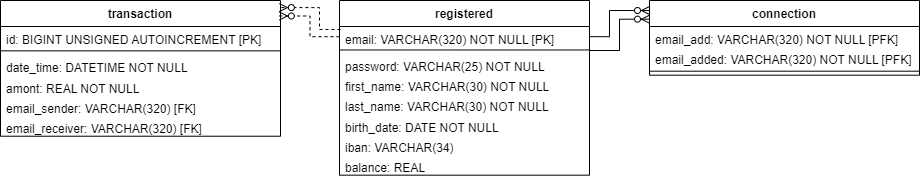

The diagram above was exported from draw.io. Its source (the exported page's mxGraphModel, read from the mxfile embedded in the PNG):
<mxGraphModel dx="1182" dy="834" grid="1" gridSize="10" guides="1" tooltips="1" connect="1" arrows="1" fold="1" page="1" pageScale="1" pageWidth="827" pageHeight="1169" math="0" shadow="0">
  <root>
    <mxCell id="0" />
    <mxCell id="1" parent="0" />
    <mxCell id="eUvNj103EAFzk9UbeLGO-1" value="transaction" style="swimlane;fontStyle=1;align=center;verticalAlign=top;childLayout=stackLayout;horizontal=1;startSize=26;horizontalStack=0;resizeParent=1;resizeParentMax=0;resizeLast=0;collapsible=1;marginBottom=0;" parent="1" vertex="1">
      <mxGeometry x="11" y="10" width="280" height="135.71819645732685" as="geometry" />
    </mxCell>
    <mxCell id="mlkgJIJcvAuagcrukaCh-1" value="id: BIGINT UNSIGNED AUTOINCREMENT [PK]" style="text;strokeColor=none;fillColor=none;align=left;verticalAlign=top;spacingLeft=4;spacingRight=4;overflow=hidden;rotatable=0;points=[[0,0.5],[1,0.5]];portConstraint=eastwest;" parent="eUvNj103EAFzk9UbeLGO-1" vertex="1">
      <mxGeometry y="26" width="280" height="20.343639291465372" as="geometry" />
    </mxCell>
    <mxCell id="eUvNj103EAFzk9UbeLGO-3" value="" style="line;strokeWidth=1;fillColor=none;align=left;verticalAlign=middle;spacingTop=-1;spacingLeft=3;spacingRight=3;rotatable=0;labelPosition=right;points=[];portConstraint=eastwest;" parent="eUvNj103EAFzk9UbeLGO-1" vertex="1">
      <mxGeometry y="46.34363929146537" width="280" height="8" as="geometry" />
    </mxCell>
    <mxCell id="H9BBEMSUz5GwpzN0ryws-1" value="date_time: DATETIME NOT NULL " style="text;strokeColor=none;fillColor=none;align=left;verticalAlign=top;spacingLeft=4;spacingRight=4;overflow=hidden;rotatable=0;points=[[0,0.5],[1,0.5]];portConstraint=eastwest;" parent="eUvNj103EAFzk9UbeLGO-1" vertex="1">
      <mxGeometry y="54.34363929146537" width="280" height="20.343639291465372" as="geometry" />
    </mxCell>
    <mxCell id="CRgn4iuqI_-bEMzpMYjT-1" value="amont: REAL NOT NULL" style="text;strokeColor=none;fillColor=none;align=left;verticalAlign=top;spacingLeft=4;spacingRight=4;overflow=hidden;rotatable=0;points=[[0,0.5],[1,0.5]];portConstraint=eastwest;" parent="eUvNj103EAFzk9UbeLGO-1" vertex="1">
      <mxGeometry y="74.68727858293074" width="280" height="20.343639291465372" as="geometry" />
    </mxCell>
    <mxCell id="HpQAe7z6Ln4uGmEMV_ZO-1" value="email_sender: VARCHAR(320) [FK]" style="text;strokeColor=none;fillColor=none;align=left;verticalAlign=top;spacingLeft=4;spacingRight=4;overflow=hidden;rotatable=0;points=[[0,0.5],[1,0.5]];portConstraint=eastwest;" parent="eUvNj103EAFzk9UbeLGO-1" vertex="1">
      <mxGeometry y="95.03091787439612" width="280" height="20.343639291465372" as="geometry" />
    </mxCell>
    <mxCell id="HpQAe7z6Ln4uGmEMV_ZO-2" value="email_receiver: VARCHAR(320) [FK]" style="text;strokeColor=none;fillColor=none;align=left;verticalAlign=top;spacingLeft=4;spacingRight=4;overflow=hidden;rotatable=0;points=[[0,0.5],[1,0.5]];portConstraint=eastwest;" parent="eUvNj103EAFzk9UbeLGO-1" vertex="1">
      <mxGeometry y="115.37455716586149" width="280" height="20.343639291465372" as="geometry" />
    </mxCell>
    <mxCell id="eUvNj103EAFzk9UbeLGO-9" value="connection" style="swimlane;fontStyle=1;align=center;verticalAlign=top;childLayout=stackLayout;horizontal=1;startSize=26;horizontalStack=0;resizeParent=1;resizeParentMax=0;resizeLast=0;collapsible=1;marginBottom=0;" parent="1" vertex="1">
      <mxGeometry x="660" y="10" width="270" height="74.68727858293074" as="geometry" />
    </mxCell>
    <mxCell id="7sN4UjL_ij91M_dtAgp1-3" value="email_add: VARCHAR(320) NOT NULL [PFK]" style="text;strokeColor=none;fillColor=none;align=left;verticalAlign=top;spacingLeft=4;spacingRight=4;overflow=hidden;rotatable=0;points=[[0,0.5],[1,0.5]];portConstraint=eastwest;" parent="eUvNj103EAFzk9UbeLGO-9" vertex="1">
      <mxGeometry y="26" width="270" height="20.343639291465372" as="geometry" />
    </mxCell>
    <mxCell id="7sN4UjL_ij91M_dtAgp1-4" value="email_added: VARCHAR(320) NOT NULL [PFK]" style="text;strokeColor=none;fillColor=none;align=left;verticalAlign=top;spacingLeft=4;spacingRight=4;overflow=hidden;rotatable=0;points=[[0,0.5],[1,0.5]];portConstraint=eastwest;" parent="eUvNj103EAFzk9UbeLGO-9" vertex="1">
      <mxGeometry y="46.34363929146537" width="270" height="20.343639291465372" as="geometry" />
    </mxCell>
    <mxCell id="eUvNj103EAFzk9UbeLGO-11" value="" style="line;strokeWidth=1;fillColor=none;align=left;verticalAlign=middle;spacingTop=-1;spacingLeft=3;spacingRight=3;rotatable=0;labelPosition=right;points=[];portConstraint=eastwest;" parent="eUvNj103EAFzk9UbeLGO-9" vertex="1">
      <mxGeometry y="66.68727858293074" width="270" height="8" as="geometry" />
    </mxCell>
    <mxCell id="42K3gRjyNqrHJVcgOcZ1-1" value="registered" style="swimlane;fontStyle=1;align=center;verticalAlign=top;childLayout=stackLayout;horizontal=1;startSize=26;horizontalStack=0;resizeParent=1;resizeParentMax=0;resizeLast=0;collapsible=1;marginBottom=0;" parent="1" vertex="1">
      <mxGeometry x="350.0000000000003" y="10" width="250" height="174.66505636070846" as="geometry" />
    </mxCell>
    <mxCell id="42K3gRjyNqrHJVcgOcZ1-2" value="email: VARCHAR(320) NOT NULL [PK]" style="text;strokeColor=none;fillColor=none;align=left;verticalAlign=top;spacingLeft=4;spacingRight=4;overflow=hidden;rotatable=0;points=[[0,0.5],[1,0.5]];portConstraint=eastwest;" parent="42K3gRjyNqrHJVcgOcZ1-1" vertex="1">
      <mxGeometry y="26" width="250" height="20.343639291465372" as="geometry" />
    </mxCell>
    <mxCell id="42K3gRjyNqrHJVcgOcZ1-9" value="" style="line;strokeWidth=1;fillColor=none;align=left;verticalAlign=middle;spacingTop=-1;spacingLeft=3;spacingRight=3;rotatable=0;labelPosition=right;points=[];portConstraint=eastwest;" parent="42K3gRjyNqrHJVcgOcZ1-1" vertex="1">
      <mxGeometry y="46.34363929146537" width="250" height="6.2595813204508834" as="geometry" />
    </mxCell>
    <mxCell id="42K3gRjyNqrHJVcgOcZ1-3" value="password: VARCHAR(25) NOT NULL" style="text;strokeColor=none;fillColor=none;align=left;verticalAlign=top;spacingLeft=4;spacingRight=4;overflow=hidden;rotatable=0;points=[[0,0.5],[1,0.5]];portConstraint=eastwest;" parent="42K3gRjyNqrHJVcgOcZ1-1" vertex="1">
      <mxGeometry y="52.60322061191626" width="250" height="20.343639291465372" as="geometry" />
    </mxCell>
    <mxCell id="42K3gRjyNqrHJVcgOcZ1-4" value="first_name: VARCHAR(30) NOT NULL" style="text;strokeColor=none;fillColor=none;align=left;verticalAlign=top;spacingLeft=4;spacingRight=4;overflow=hidden;rotatable=0;points=[[0,0.5],[1,0.5]];portConstraint=eastwest;" parent="42K3gRjyNqrHJVcgOcZ1-1" vertex="1">
      <mxGeometry y="72.94685990338164" width="250" height="20.343639291465372" as="geometry" />
    </mxCell>
    <mxCell id="42K3gRjyNqrHJVcgOcZ1-5" value="last_name: VARCHAR(30) NOT NULL" style="text;strokeColor=none;fillColor=none;align=left;verticalAlign=top;spacingLeft=4;spacingRight=4;overflow=hidden;rotatable=0;points=[[0,0.5],[1,0.5]];portConstraint=eastwest;" parent="42K3gRjyNqrHJVcgOcZ1-1" vertex="1">
      <mxGeometry y="93.290499194847" width="250" height="20.343639291465372" as="geometry" />
    </mxCell>
    <mxCell id="42K3gRjyNqrHJVcgOcZ1-6" value="birth_date: DATE NOT NULL" style="text;strokeColor=none;fillColor=none;align=left;verticalAlign=top;spacingLeft=4;spacingRight=4;overflow=hidden;rotatable=0;points=[[0,0.5],[1,0.5]];portConstraint=eastwest;" parent="42K3gRjyNqrHJVcgOcZ1-1" vertex="1">
      <mxGeometry y="113.63413848631237" width="250" height="20.343639291465372" as="geometry" />
    </mxCell>
    <mxCell id="42K3gRjyNqrHJVcgOcZ1-7" value="iban: VARCHAR(34)" style="text;strokeColor=none;fillColor=none;align=left;verticalAlign=top;spacingLeft=4;spacingRight=4;overflow=hidden;rotatable=0;points=[[0,0.5],[1,0.5]];portConstraint=eastwest;" parent="42K3gRjyNqrHJVcgOcZ1-1" vertex="1">
      <mxGeometry y="133.97777777777773" width="250" height="20.343639291465372" as="geometry" />
    </mxCell>
    <mxCell id="42K3gRjyNqrHJVcgOcZ1-8" value="balance: REAL" style="text;strokeColor=none;fillColor=none;align=left;verticalAlign=top;spacingLeft=4;spacingRight=4;overflow=hidden;rotatable=0;points=[[0,0.5],[1,0.5]];portConstraint=eastwest;" parent="42K3gRjyNqrHJVcgOcZ1-1" vertex="1">
      <mxGeometry y="154.3214170692431" width="250" height="20.343639291465372" as="geometry" />
    </mxCell>
    <mxCell id="t-uzxnWpaBBsnIPg2ymA-3" value="" style="fontSize=12;html=1;endArrow=ERzeroToMany;endFill=1;rounded=0;strokeColor=#000000;entryX=0;entryY=0.134;entryDx=0;entryDy=0;entryPerimeter=0;exitX=1;exitY=0.5;exitDx=0;exitDy=0;edgeStyle=orthogonalEdgeStyle;" parent="1" source="42K3gRjyNqrHJVcgOcZ1-2" target="eUvNj103EAFzk9UbeLGO-9" edge="1">
      <mxGeometry width="100" height="100" relative="1" as="geometry">
        <mxPoint x="630" y="20" as="sourcePoint" />
        <mxPoint x="650" y="27.86" as="targetPoint" />
        <Array as="points">
          <mxPoint x="620" y="46" />
          <mxPoint x="620" y="20" />
        </Array>
      </mxGeometry>
    </mxCell>
    <mxCell id="t-uzxnWpaBBsnIPg2ymA-4" value="" style="fontSize=12;html=1;endArrow=ERzeroToMany;endFill=1;rounded=0;strokeColor=#000000;entryX=0;entryY=0.25;entryDx=0;entryDy=0;exitX=1;exitY=-0.128;exitDx=0;exitDy=0;exitPerimeter=0;edgeStyle=orthogonalEdgeStyle;" parent="1" source="42K3gRjyNqrHJVcgOcZ1-3" target="eUvNj103EAFzk9UbeLGO-9" edge="1">
      <mxGeometry width="100" height="100" relative="1" as="geometry">
        <mxPoint x="620" y="29" as="sourcePoint" />
        <mxPoint x="650" y="30" as="targetPoint" />
      </mxGeometry>
    </mxCell>
    <mxCell id="t-uzxnWpaBBsnIPg2ymA-5" value="" style="fontSize=12;html=1;endArrow=ERzeroToMany;endFill=1;rounded=0;strokeColor=#000000;entryX=0.996;entryY=0.052;entryDx=0;entryDy=0;exitX=0.004;exitY=0.147;exitDx=0;exitDy=0;exitPerimeter=0;entryPerimeter=0;dashed=1;edgeStyle=orthogonalEdgeStyle;" parent="1" source="42K3gRjyNqrHJVcgOcZ1-2" target="eUvNj103EAFzk9UbeLGO-1" edge="1">
      <mxGeometry width="100" height="100" relative="1" as="geometry">
        <mxPoint x="300.0000000000002" y="70.00050080515297" as="sourcePoint" />
        <mxPoint x="350" y="70.68181964573267" as="targetPoint" />
        <Array as="points">
          <mxPoint x="330" y="39" />
          <mxPoint x="330" y="17" />
        </Array>
      </mxGeometry>
    </mxCell>
    <mxCell id="t-uzxnWpaBBsnIPg2ymA-6" value="" style="fontSize=12;html=1;endArrow=ERzeroToMany;endFill=1;rounded=0;strokeColor=#000000;entryX=0.996;entryY=0.114;entryDx=0;entryDy=0;entryPerimeter=0;dashed=1;exitX=0;exitY=0.5;exitDx=0;exitDy=0;edgeStyle=orthogonalEdgeStyle;" parent="1" source="42K3gRjyNqrHJVcgOcZ1-2" target="eUvNj103EAFzk9UbeLGO-1" edge="1">
      <mxGeometry width="100" height="100" relative="1" as="geometry">
        <mxPoint x="330" y="30" as="sourcePoint" />
        <mxPoint x="299.88" y="27.057346215781024" as="targetPoint" />
      </mxGeometry>
    </mxCell>
  </root>
</mxGraphModel>